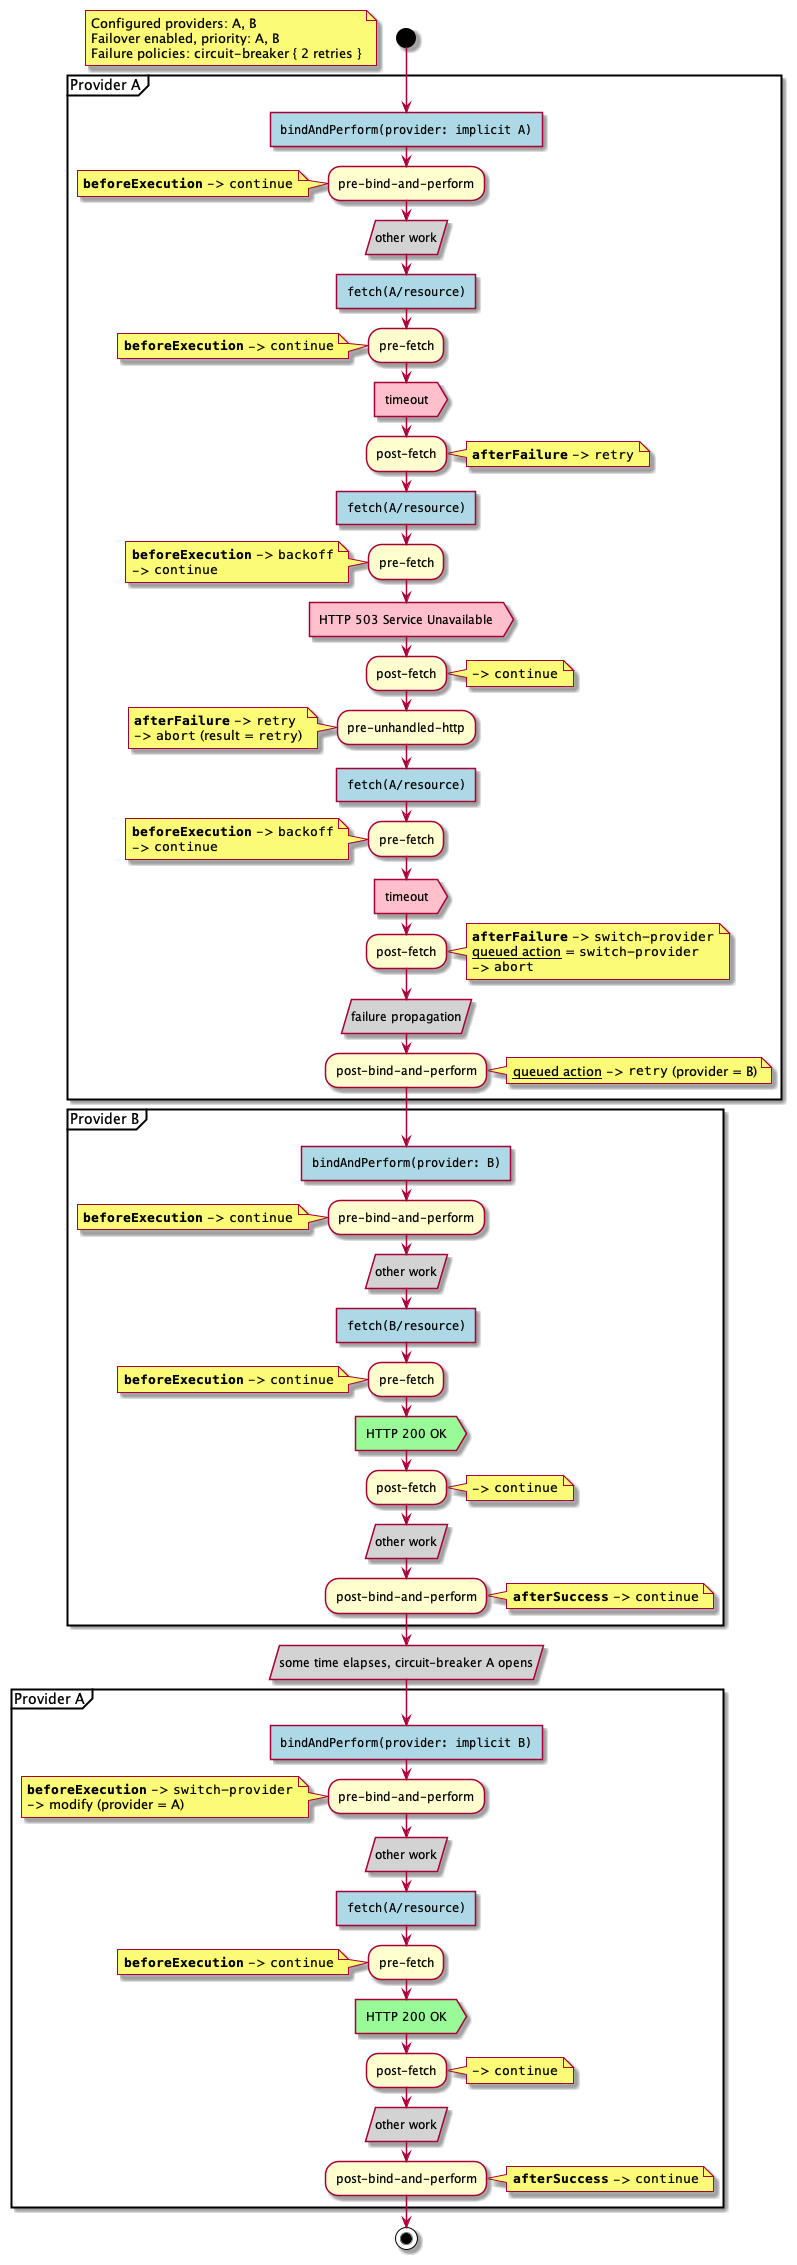

The diagram above was rendered by PlantUML. Its source (embedded in the PNG):
@startuml

start

floating note
	Configured providers: A, B
	Failover enabled, priority: A, B
	Failure policies: circuit-breaker { 2 retries }
end note

partition "Provider A" {
	#lightblue:""bindAndPerform(provider: implicit A)""]

	:pre-bind-and-perform;
	note left
		**""beforeExecution""** -> ""continue""
	end note

	#lightgrey:other work/

	#lightblue:""fetch(A/resource)""]
	:pre-fetch;
	note left
		**""beforeExecution""** -> ""continue""
	end note
	#pink:timeout>
	:post-fetch;
	note right
		**""afterFailure""** -> ""retry""
	end note

	#lightblue:""fetch(A/resource)""]
	:pre-fetch;
	note left
		**""beforeExecution""** -> ""backoff""
		-> ""continue""
	end note
	#pink:HTTP 503 Service Unavailable>
	:post-fetch;
	note right
		-> ""continue""
	end note
	:pre-unhandled-http;
	note left
		**""afterFailure""** -> ""retry""
		-> ""abort"" (result = ""retry"")
	end note

	#lightblue:""fetch(A/resource)""]
	:pre-fetch;
	note left
		**""beforeExecution""** -> ""backoff""
		-> ""continue""
	end note
	#pink:timeout>
	:post-fetch;
	note right
		**""afterFailure""** -> ""switch-provider""
		__queued action__ = ""switch-provider""
		-> ""abort""
	end note

	#lightgrey:failure propagation/

	:post-bind-and-perform;
	note right
		__queued action__ -> ""retry"" (provider = B)
	end note
}

partition "Provider B" {
	#lightblue:""bindAndPerform(provider: B)""]

	:pre-bind-and-perform;
	note left
		**""beforeExecution""** -> ""continue""
	end note

	#lightgrey:other work/

	#lightblue:""fetch(B/resource)""]
	:pre-fetch;
	note left
		**""beforeExecution""** -> ""continue""
	end note
	#palegreen:HTTP 200 OK>
	:post-fetch;
	note right
		-> ""continue""
	end note

	#lightgrey:other work/

	:post-bind-and-perform;
	note right
		**""afterSuccess""** -> ""continue""
	end note
}

#lightgrey:some time elapses, circuit-breaker A opens/

partition "Provider A" {

	#lightblue:""bindAndPerform(provider: implicit B)""]
	:pre-bind-and-perform;
	note left
		**""beforeExecution""** -> ""switch-provider""
		-> modify (provider = A)
	end note

	#lightgrey:other work/

	#lightblue:""fetch(A/resource)""]
	:pre-fetch;
	note left
		**""beforeExecution""** -> ""continue""
	end note
	#palegreen:HTTP 200 OK>
	:post-fetch;
	note right
		-> ""continue""
	end note

	#lightgrey:other work/

	:post-bind-and-perform;
	note right
		**""afterSuccess""** -> ""continue""
	end note
}

stop

@enduml